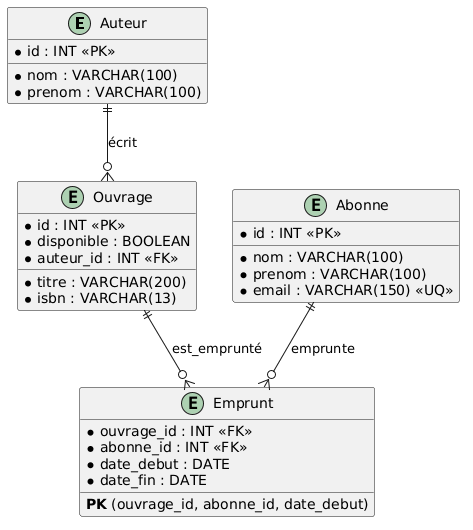

The diagram above was rendered by PlantUML. Its source (embedded in the PNG):
@startuml
entity Auteur {
  *id : INT <<PK>>
  *nom : VARCHAR(100)
  *prenom : VARCHAR(100)
}
entity Ouvrage {
  *id : INT <<PK>>
  *titre : VARCHAR(200)
  *isbn : VARCHAR(13)
  *disponible : BOOLEAN
  *auteur_id : INT <<FK>>
}
entity Abonne {
  *id : INT <<PK>>
  *nom : VARCHAR(100)
  *prenom : VARCHAR(100)
  *email : VARCHAR(150) <<UQ>>
}
entity Emprunt {
  *ouvrage_id : INT <<FK>>
  *abonne_id : INT <<FK>>
  *date_debut : DATE
  *date_fin : DATE
  **PK** (ouvrage_id, abonne_id, date_debut)
}
Auteur ||--o{ Ouvrage : écrit
Abonne ||--o{ Emprunt : emprunte
Ouvrage ||--o{ Emprunt : est_emprunté
@enduml